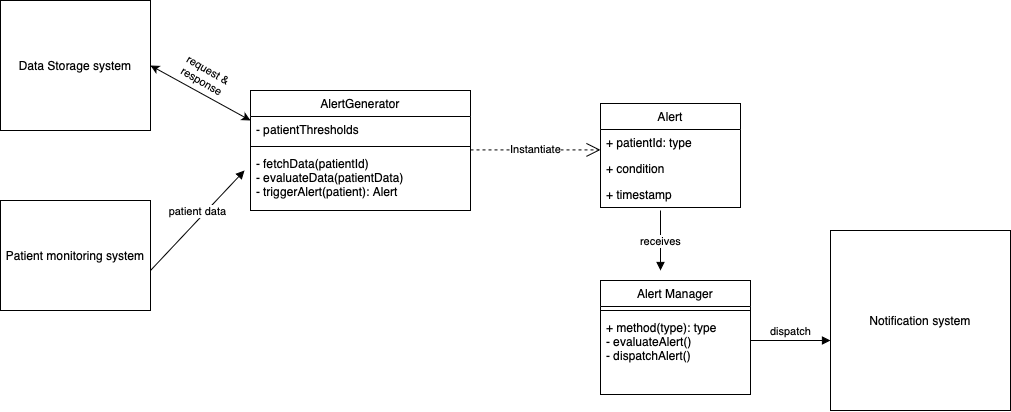

The diagram above was exported from draw.io. Its source (the exported page's mxGraphModel, read from the mxfile embedded in the PNG):
<mxGraphModel dx="934" dy="632" grid="1" gridSize="10" guides="1" tooltips="1" connect="1" arrows="1" fold="1" page="1" pageScale="1" pageWidth="827" pageHeight="1169" math="0" shadow="0">
  <root>
    <mxCell id="0" />
    <mxCell id="1" parent="0" />
    <mxCell id="qJpzT4lAMKrtOYXVfY_X-2" value="&lt;span style=&quot;font-weight: normal;&quot;&gt;AlertGenerator&lt;/span&gt;" style="swimlane;fontStyle=1;align=center;verticalAlign=top;childLayout=stackLayout;horizontal=1;startSize=26;horizontalStack=0;resizeParent=1;resizeParentMax=0;resizeLast=0;collapsible=1;marginBottom=0;whiteSpace=wrap;html=1;" parent="1" vertex="1">
      <mxGeometry x="280" y="140" width="220" height="120" as="geometry" />
    </mxCell>
    <mxCell id="qJpzT4lAMKrtOYXVfY_X-3" value="- patientThresholds" style="text;strokeColor=none;fillColor=none;align=left;verticalAlign=top;spacingLeft=4;spacingRight=4;overflow=hidden;rotatable=0;points=[[0,0.5],[1,0.5]];portConstraint=eastwest;whiteSpace=wrap;html=1;" parent="qJpzT4lAMKrtOYXVfY_X-2" vertex="1">
      <mxGeometry y="26" width="220" height="26" as="geometry" />
    </mxCell>
    <mxCell id="qJpzT4lAMKrtOYXVfY_X-4" value="" style="line;strokeWidth=1;fillColor=none;align=left;verticalAlign=middle;spacingTop=-1;spacingLeft=3;spacingRight=3;rotatable=0;labelPosition=right;points=[];portConstraint=eastwest;strokeColor=inherit;" parent="qJpzT4lAMKrtOYXVfY_X-2" vertex="1">
      <mxGeometry y="52" width="220" height="8" as="geometry" />
    </mxCell>
    <mxCell id="qJpzT4lAMKrtOYXVfY_X-5" value="&lt;div&gt;- fetchData(patientId)&lt;br&gt;&lt;/div&gt;&lt;div&gt;- evaluateData(patientData)&lt;br&gt;&lt;/div&gt;- triggerAlert(patient): Alert&lt;div&gt;&lt;br&gt;&lt;/div&gt;&lt;div&gt;&lt;br&gt;&lt;/div&gt;" style="text;strokeColor=none;fillColor=none;align=left;verticalAlign=top;spacingLeft=4;spacingRight=4;overflow=hidden;rotatable=0;points=[[0,0.5],[1,0.5]];portConstraint=eastwest;whiteSpace=wrap;html=1;" parent="qJpzT4lAMKrtOYXVfY_X-2" vertex="1">
      <mxGeometry y="60" width="220" height="60" as="geometry" />
    </mxCell>
    <mxCell id="zHXXuOsYW24dzxngBVyJ-5" value="Alert" style="swimlane;fontStyle=0;childLayout=stackLayout;horizontal=1;startSize=26;fillColor=none;horizontalStack=0;resizeParent=1;resizeParentMax=0;resizeLast=0;collapsible=1;marginBottom=0;whiteSpace=wrap;html=1;" vertex="1" parent="1">
      <mxGeometry x="630" y="153" width="140" height="104" as="geometry" />
    </mxCell>
    <mxCell id="zHXXuOsYW24dzxngBVyJ-6" value="+ patientId: type" style="text;strokeColor=none;fillColor=none;align=left;verticalAlign=top;spacingLeft=4;spacingRight=4;overflow=hidden;rotatable=0;points=[[0,0.5],[1,0.5]];portConstraint=eastwest;whiteSpace=wrap;html=1;" vertex="1" parent="zHXXuOsYW24dzxngBVyJ-5">
      <mxGeometry y="26" width="140" height="26" as="geometry" />
    </mxCell>
    <mxCell id="zHXXuOsYW24dzxngBVyJ-7" value="+ condition" style="text;strokeColor=none;fillColor=none;align=left;verticalAlign=top;spacingLeft=4;spacingRight=4;overflow=hidden;rotatable=0;points=[[0,0.5],[1,0.5]];portConstraint=eastwest;whiteSpace=wrap;html=1;" vertex="1" parent="zHXXuOsYW24dzxngBVyJ-5">
      <mxGeometry y="52" width="140" height="26" as="geometry" />
    </mxCell>
    <mxCell id="zHXXuOsYW24dzxngBVyJ-8" value="+ timestamp" style="text;strokeColor=none;fillColor=none;align=left;verticalAlign=top;spacingLeft=4;spacingRight=4;overflow=hidden;rotatable=0;points=[[0,0.5],[1,0.5]];portConstraint=eastwest;whiteSpace=wrap;html=1;" vertex="1" parent="zHXXuOsYW24dzxngBVyJ-5">
      <mxGeometry y="78" width="140" height="26" as="geometry" />
    </mxCell>
    <mxCell id="zHXXuOsYW24dzxngBVyJ-11" value="Data Storage system" style="html=1;whiteSpace=wrap;" vertex="1" parent="1">
      <mxGeometry x="30" y="50" width="150" height="130" as="geometry" />
    </mxCell>
    <mxCell id="zHXXuOsYW24dzxngBVyJ-12" value="" style="endArrow=classic;startArrow=classic;html=1;rounded=0;exitX=1;exitY=0.5;exitDx=0;exitDy=0;" edge="1" parent="1" source="zHXXuOsYW24dzxngBVyJ-11">
      <mxGeometry width="50" height="50" relative="1" as="geometry">
        <mxPoint x="260" y="190" as="sourcePoint" />
        <mxPoint x="280" y="170" as="targetPoint" />
      </mxGeometry>
    </mxCell>
    <mxCell id="zHXXuOsYW24dzxngBVyJ-13" value="&lt;div style=&quot;font-size: 11px;&quot;&gt;request &amp;amp; response&lt;/div&gt;" style="text;html=1;align=center;verticalAlign=middle;whiteSpace=wrap;rounded=0;rotation=30;" vertex="1" parent="1">
      <mxGeometry x="210" y="110" width="50" height="30" as="geometry" />
    </mxCell>
    <mxCell id="zHXXuOsYW24dzxngBVyJ-15" value="Patient monitoring system" style="html=1;whiteSpace=wrap;" vertex="1" parent="1">
      <mxGeometry x="30" y="250" width="150" height="110" as="geometry" />
    </mxCell>
    <mxCell id="zHXXuOsYW24dzxngBVyJ-16" value="patient data" style="html=1;verticalAlign=bottom;endArrow=block;curved=0;rounded=0;entryX=0;entryY=0.5;entryDx=0;entryDy=0;" edge="1" parent="1">
      <mxGeometry width="80" relative="1" as="geometry">
        <mxPoint x="180" y="320" as="sourcePoint" />
        <mxPoint x="274" y="219.9999999999999" as="targetPoint" />
      </mxGeometry>
    </mxCell>
    <mxCell id="zHXXuOsYW24dzxngBVyJ-18" value="Instantiate" style="endArrow=open;endSize=12;dashed=1;html=1;rounded=0;" edge="1" parent="1">
      <mxGeometry width="160" relative="1" as="geometry">
        <mxPoint x="500" y="199.41" as="sourcePoint" />
        <mxPoint x="630" y="199.41" as="targetPoint" />
      </mxGeometry>
    </mxCell>
    <mxCell id="zHXXuOsYW24dzxngBVyJ-20" value="&lt;span style=&quot;font-weight: normal;&quot;&gt;Alert Manager&lt;/span&gt;" style="swimlane;fontStyle=1;align=center;verticalAlign=top;childLayout=stackLayout;horizontal=1;startSize=26;horizontalStack=0;resizeParent=1;resizeParentMax=0;resizeLast=0;collapsible=1;marginBottom=0;whiteSpace=wrap;html=1;" vertex="1" parent="1">
      <mxGeometry x="630" y="330" width="150" height="114" as="geometry" />
    </mxCell>
    <mxCell id="zHXXuOsYW24dzxngBVyJ-22" value="" style="line;strokeWidth=1;fillColor=none;align=left;verticalAlign=middle;spacingTop=-1;spacingLeft=3;spacingRight=3;rotatable=0;labelPosition=right;points=[];portConstraint=eastwest;strokeColor=inherit;" vertex="1" parent="zHXXuOsYW24dzxngBVyJ-20">
      <mxGeometry y="26" width="150" height="8" as="geometry" />
    </mxCell>
    <mxCell id="zHXXuOsYW24dzxngBVyJ-23" value="+ method(type): type&lt;div&gt;- evaluateAlert()&lt;/div&gt;&lt;div&gt;- dispatchAlert()&lt;/div&gt;" style="text;strokeColor=none;fillColor=none;align=left;verticalAlign=top;spacingLeft=4;spacingRight=4;overflow=hidden;rotatable=0;points=[[0,0.5],[1,0.5]];portConstraint=eastwest;whiteSpace=wrap;html=1;" vertex="1" parent="zHXXuOsYW24dzxngBVyJ-20">
      <mxGeometry y="34" width="150" height="80" as="geometry" />
    </mxCell>
    <mxCell id="zHXXuOsYW24dzxngBVyJ-24" value="Notification system" style="html=1;whiteSpace=wrap;" vertex="1" parent="1">
      <mxGeometry x="860" y="280" width="180" height="180" as="geometry" />
    </mxCell>
    <mxCell id="zHXXuOsYW24dzxngBVyJ-28" value="receives" style="html=1;verticalAlign=bottom;endArrow=block;curved=0;rounded=0;" edge="1" parent="1">
      <mxGeometry x="0.3333" width="80" relative="1" as="geometry">
        <mxPoint x="690" y="260" as="sourcePoint" />
        <mxPoint x="690" y="320" as="targetPoint" />
        <mxPoint as="offset" />
      </mxGeometry>
    </mxCell>
    <mxCell id="zHXXuOsYW24dzxngBVyJ-29" value="dispatch" style="html=1;verticalAlign=bottom;endArrow=block;curved=0;rounded=0;" edge="1" parent="1">
      <mxGeometry width="80" relative="1" as="geometry">
        <mxPoint x="780" y="390" as="sourcePoint" />
        <mxPoint x="860" y="390" as="targetPoint" />
      </mxGeometry>
    </mxCell>
  </root>
</mxGraphModel>